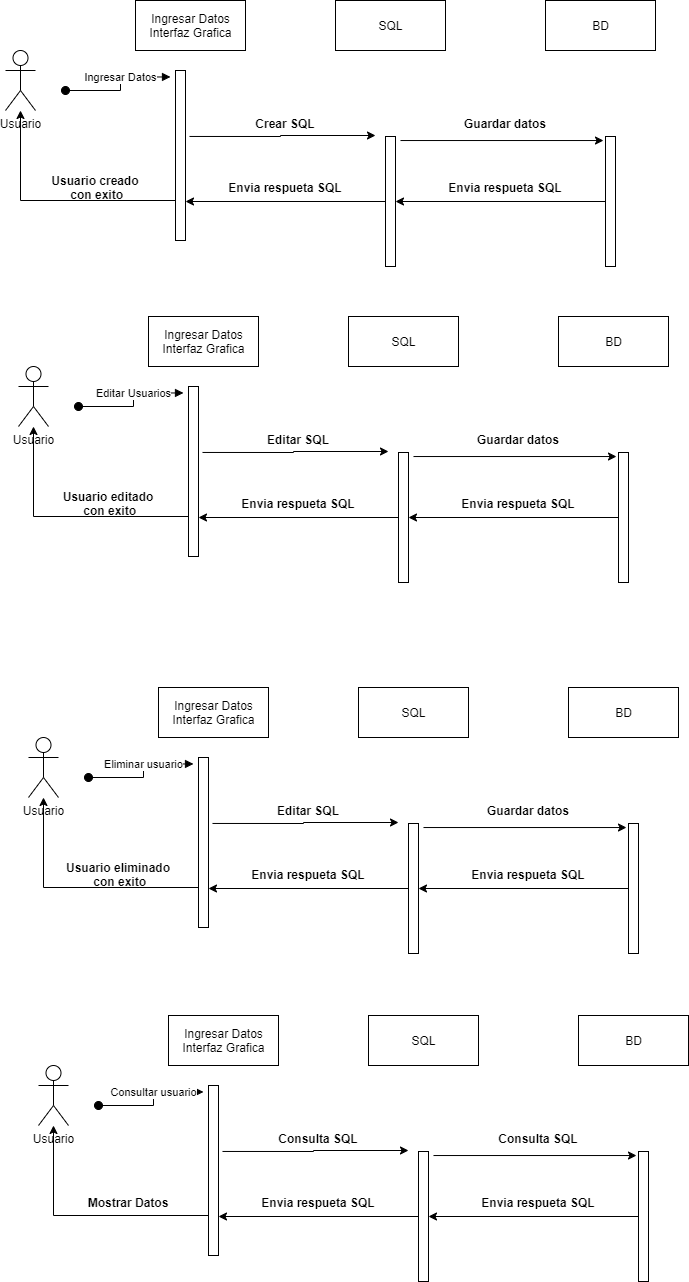

The diagram above was exported from draw.io. Its source (the exported page's mxGraphModel, read from the mxfile embedded in the PNG):
<mxGraphModel dx="868" dy="492" grid="1" gridSize="10" guides="1" tooltips="1" connect="1" arrows="1" fold="1" page="1" pageScale="1" pageWidth="827" pageHeight="1169" math="0" shadow="0">
  <root>
    <mxCell id="0sWEsK_M6GRdffuhSNqr-0" />
    <mxCell id="0sWEsK_M6GRdffuhSNqr-1" parent="0sWEsK_M6GRdffuhSNqr-0" />
    <mxCell id="0sWEsK_M6GRdffuhSNqr-2" value="Usuario" style="shape=umlActor;verticalLabelPosition=bottom;verticalAlign=top;html=1;" parent="0sWEsK_M6GRdffuhSNqr-1" vertex="1">
      <mxGeometry x="60" y="120" width="30" height="60" as="geometry" />
    </mxCell>
    <mxCell id="n8Rk5-uaYCYqQjF1ZnWf-2" value="Ingresar Datos&lt;br&gt;Interfaz Grafica" style="html=1;" parent="0sWEsK_M6GRdffuhSNqr-1" vertex="1">
      <mxGeometry x="190" y="70" width="110" height="50" as="geometry" />
    </mxCell>
    <mxCell id="n8Rk5-uaYCYqQjF1ZnWf-3" value="SQL" style="html=1;" parent="0sWEsK_M6GRdffuhSNqr-1" vertex="1">
      <mxGeometry x="390" y="70" width="110" height="50" as="geometry" />
    </mxCell>
    <mxCell id="n8Rk5-uaYCYqQjF1ZnWf-4" value="BD" style="html=1;" parent="0sWEsK_M6GRdffuhSNqr-1" vertex="1">
      <mxGeometry x="600" y="70" width="110" height="50" as="geometry" />
    </mxCell>
    <mxCell id="n8Rk5-uaYCYqQjF1ZnWf-8" value="" style="edgeStyle=orthogonalEdgeStyle;rounded=0;orthogonalLoop=1;jettySize=auto;html=1;exitX=1.4;exitY=0.388;exitDx=0;exitDy=0;exitPerimeter=0;" parent="0sWEsK_M6GRdffuhSNqr-1" source="n8Rk5-uaYCYqQjF1ZnWf-5" edge="1">
      <mxGeometry relative="1" as="geometry">
        <mxPoint x="430" y="205" as="targetPoint" />
      </mxGeometry>
    </mxCell>
    <mxCell id="n8Rk5-uaYCYqQjF1ZnWf-29" style="edgeStyle=orthogonalEdgeStyle;rounded=0;orthogonalLoop=1;jettySize=auto;html=1;" parent="0sWEsK_M6GRdffuhSNqr-1" source="n8Rk5-uaYCYqQjF1ZnWf-5" target="0sWEsK_M6GRdffuhSNqr-2" edge="1">
      <mxGeometry relative="1" as="geometry">
        <Array as="points">
          <mxPoint x="75" y="270" />
        </Array>
      </mxGeometry>
    </mxCell>
    <mxCell id="n8Rk5-uaYCYqQjF1ZnWf-5" value="" style="html=1;points=[];perimeter=orthogonalPerimeter;" parent="0sWEsK_M6GRdffuhSNqr-1" vertex="1">
      <mxGeometry x="230" y="140" width="10" height="170" as="geometry" />
    </mxCell>
    <mxCell id="n8Rk5-uaYCYqQjF1ZnWf-6" value="Ingresar Datos" style="html=1;verticalAlign=bottom;startArrow=oval;endArrow=block;startSize=8;rounded=0;edgeStyle=orthogonalEdgeStyle;entryX=-0.5;entryY=0.038;entryDx=0;entryDy=0;entryPerimeter=0;" parent="0sWEsK_M6GRdffuhSNqr-1" target="n8Rk5-uaYCYqQjF1ZnWf-5" edge="1">
      <mxGeometry relative="1" as="geometry">
        <mxPoint x="120" y="160" as="sourcePoint" />
      </mxGeometry>
    </mxCell>
    <mxCell id="n8Rk5-uaYCYqQjF1ZnWf-11" value="" style="edgeStyle=orthogonalEdgeStyle;rounded=0;orthogonalLoop=1;jettySize=auto;html=1;exitX=1.5;exitY=0.031;exitDx=0;exitDy=0;exitPerimeter=0;entryX=-0.2;entryY=0.031;entryDx=0;entryDy=0;entryPerimeter=0;" parent="0sWEsK_M6GRdffuhSNqr-1" source="n8Rk5-uaYCYqQjF1ZnWf-7" target="n8Rk5-uaYCYqQjF1ZnWf-10" edge="1">
      <mxGeometry relative="1" as="geometry" />
    </mxCell>
    <mxCell id="n8Rk5-uaYCYqQjF1ZnWf-27" style="edgeStyle=orthogonalEdgeStyle;rounded=0;orthogonalLoop=1;jettySize=auto;html=1;" parent="0sWEsK_M6GRdffuhSNqr-1" source="n8Rk5-uaYCYqQjF1ZnWf-7" edge="1">
      <mxGeometry relative="1" as="geometry">
        <mxPoint x="240" y="271" as="targetPoint" />
      </mxGeometry>
    </mxCell>
    <mxCell id="n8Rk5-uaYCYqQjF1ZnWf-7" value="" style="html=1;points=[];perimeter=orthogonalPerimeter;" parent="0sWEsK_M6GRdffuhSNqr-1" vertex="1">
      <mxGeometry x="440" y="206" width="10" height="130" as="geometry" />
    </mxCell>
    <mxCell id="n8Rk5-uaYCYqQjF1ZnWf-9" value="Crear SQL" style="text;align=center;fontStyle=1;verticalAlign=middle;spacingLeft=3;spacingRight=3;strokeColor=none;rotatable=0;points=[[0,0.5],[1,0.5]];portConstraint=eastwest;" parent="0sWEsK_M6GRdffuhSNqr-1" vertex="1">
      <mxGeometry x="300" y="180" width="80" height="26" as="geometry" />
    </mxCell>
    <mxCell id="n8Rk5-uaYCYqQjF1ZnWf-25" style="edgeStyle=orthogonalEdgeStyle;rounded=0;orthogonalLoop=1;jettySize=auto;html=1;" parent="0sWEsK_M6GRdffuhSNqr-1" source="n8Rk5-uaYCYqQjF1ZnWf-10" target="n8Rk5-uaYCYqQjF1ZnWf-7" edge="1">
      <mxGeometry relative="1" as="geometry" />
    </mxCell>
    <mxCell id="n8Rk5-uaYCYqQjF1ZnWf-10" value="" style="html=1;points=[];perimeter=orthogonalPerimeter;" parent="0sWEsK_M6GRdffuhSNqr-1" vertex="1">
      <mxGeometry x="660" y="206" width="10" height="130" as="geometry" />
    </mxCell>
    <mxCell id="n8Rk5-uaYCYqQjF1ZnWf-12" value="Guardar datos" style="text;align=center;fontStyle=1;verticalAlign=middle;spacingLeft=3;spacingRight=3;strokeColor=none;rotatable=0;points=[[0,0.5],[1,0.5]];portConstraint=eastwest;" parent="0sWEsK_M6GRdffuhSNqr-1" vertex="1">
      <mxGeometry x="520" y="180" width="80" height="26" as="geometry" />
    </mxCell>
    <mxCell id="n8Rk5-uaYCYqQjF1ZnWf-26" value="Envia respueta SQL" style="text;align=center;fontStyle=1;verticalAlign=middle;spacingLeft=3;spacingRight=3;strokeColor=none;rotatable=0;points=[[0,0.5],[1,0.5]];portConstraint=eastwest;" parent="0sWEsK_M6GRdffuhSNqr-1" vertex="1">
      <mxGeometry x="520" y="244" width="80" height="26" as="geometry" />
    </mxCell>
    <mxCell id="n8Rk5-uaYCYqQjF1ZnWf-28" value="Envia respueta SQL" style="text;align=center;fontStyle=1;verticalAlign=middle;spacingLeft=3;spacingRight=3;strokeColor=none;rotatable=0;points=[[0,0.5],[1,0.5]];portConstraint=eastwest;" parent="0sWEsK_M6GRdffuhSNqr-1" vertex="1">
      <mxGeometry x="300" y="244" width="80" height="26" as="geometry" />
    </mxCell>
    <mxCell id="n8Rk5-uaYCYqQjF1ZnWf-30" value="Usuario creado&#10; con exito" style="text;align=center;fontStyle=1;verticalAlign=middle;spacingLeft=3;spacingRight=3;strokeColor=none;rotatable=0;points=[[0,0.5],[1,0.5]];portConstraint=eastwest;" parent="0sWEsK_M6GRdffuhSNqr-1" vertex="1">
      <mxGeometry x="110" y="244" width="80" height="26" as="geometry" />
    </mxCell>
    <mxCell id="n8Rk5-uaYCYqQjF1ZnWf-33" value="Usuario" style="shape=umlActor;verticalLabelPosition=bottom;verticalAlign=top;html=1;" parent="0sWEsK_M6GRdffuhSNqr-1" vertex="1">
      <mxGeometry x="73" y="436" width="30" height="60" as="geometry" />
    </mxCell>
    <mxCell id="n8Rk5-uaYCYqQjF1ZnWf-34" value="Ingresar Datos&lt;br&gt;Interfaz Grafica" style="html=1;" parent="0sWEsK_M6GRdffuhSNqr-1" vertex="1">
      <mxGeometry x="203" y="386" width="110" height="50" as="geometry" />
    </mxCell>
    <mxCell id="n8Rk5-uaYCYqQjF1ZnWf-35" value="SQL" style="html=1;" parent="0sWEsK_M6GRdffuhSNqr-1" vertex="1">
      <mxGeometry x="403" y="386" width="110" height="50" as="geometry" />
    </mxCell>
    <mxCell id="n8Rk5-uaYCYqQjF1ZnWf-36" value="BD" style="html=1;" parent="0sWEsK_M6GRdffuhSNqr-1" vertex="1">
      <mxGeometry x="613" y="386" width="110" height="50" as="geometry" />
    </mxCell>
    <mxCell id="n8Rk5-uaYCYqQjF1ZnWf-37" value="" style="edgeStyle=orthogonalEdgeStyle;rounded=0;orthogonalLoop=1;jettySize=auto;html=1;exitX=1.4;exitY=0.388;exitDx=0;exitDy=0;exitPerimeter=0;" parent="0sWEsK_M6GRdffuhSNqr-1" source="n8Rk5-uaYCYqQjF1ZnWf-39" edge="1">
      <mxGeometry relative="1" as="geometry">
        <mxPoint x="443" y="521" as="targetPoint" />
      </mxGeometry>
    </mxCell>
    <mxCell id="n8Rk5-uaYCYqQjF1ZnWf-38" style="edgeStyle=orthogonalEdgeStyle;rounded=0;orthogonalLoop=1;jettySize=auto;html=1;" parent="0sWEsK_M6GRdffuhSNqr-1" source="n8Rk5-uaYCYqQjF1ZnWf-39" target="n8Rk5-uaYCYqQjF1ZnWf-33" edge="1">
      <mxGeometry relative="1" as="geometry">
        <Array as="points">
          <mxPoint x="88" y="586" />
        </Array>
      </mxGeometry>
    </mxCell>
    <mxCell id="n8Rk5-uaYCYqQjF1ZnWf-39" value="" style="html=1;points=[];perimeter=orthogonalPerimeter;" parent="0sWEsK_M6GRdffuhSNqr-1" vertex="1">
      <mxGeometry x="243" y="456" width="10" height="170" as="geometry" />
    </mxCell>
    <mxCell id="n8Rk5-uaYCYqQjF1ZnWf-40" value="Editar Usuarios" style="html=1;verticalAlign=bottom;startArrow=oval;endArrow=block;startSize=8;rounded=0;edgeStyle=orthogonalEdgeStyle;entryX=-0.5;entryY=0.038;entryDx=0;entryDy=0;entryPerimeter=0;" parent="0sWEsK_M6GRdffuhSNqr-1" target="n8Rk5-uaYCYqQjF1ZnWf-39" edge="1">
      <mxGeometry relative="1" as="geometry">
        <mxPoint x="133" y="476" as="sourcePoint" />
      </mxGeometry>
    </mxCell>
    <mxCell id="n8Rk5-uaYCYqQjF1ZnWf-41" value="" style="edgeStyle=orthogonalEdgeStyle;rounded=0;orthogonalLoop=1;jettySize=auto;html=1;exitX=1.5;exitY=0.031;exitDx=0;exitDy=0;exitPerimeter=0;entryX=-0.2;entryY=0.031;entryDx=0;entryDy=0;entryPerimeter=0;" parent="0sWEsK_M6GRdffuhSNqr-1" source="n8Rk5-uaYCYqQjF1ZnWf-43" target="n8Rk5-uaYCYqQjF1ZnWf-46" edge="1">
      <mxGeometry relative="1" as="geometry" />
    </mxCell>
    <mxCell id="n8Rk5-uaYCYqQjF1ZnWf-42" style="edgeStyle=orthogonalEdgeStyle;rounded=0;orthogonalLoop=1;jettySize=auto;html=1;" parent="0sWEsK_M6GRdffuhSNqr-1" source="n8Rk5-uaYCYqQjF1ZnWf-43" edge="1">
      <mxGeometry relative="1" as="geometry">
        <mxPoint x="253" y="587" as="targetPoint" />
      </mxGeometry>
    </mxCell>
    <mxCell id="n8Rk5-uaYCYqQjF1ZnWf-43" value="" style="html=1;points=[];perimeter=orthogonalPerimeter;" parent="0sWEsK_M6GRdffuhSNqr-1" vertex="1">
      <mxGeometry x="453" y="522" width="10" height="130" as="geometry" />
    </mxCell>
    <mxCell id="n8Rk5-uaYCYqQjF1ZnWf-44" value="Editar SQL" style="text;align=center;fontStyle=1;verticalAlign=middle;spacingLeft=3;spacingRight=3;strokeColor=none;rotatable=0;points=[[0,0.5],[1,0.5]];portConstraint=eastwest;" parent="0sWEsK_M6GRdffuhSNqr-1" vertex="1">
      <mxGeometry x="313" y="496" width="80" height="26" as="geometry" />
    </mxCell>
    <mxCell id="n8Rk5-uaYCYqQjF1ZnWf-45" style="edgeStyle=orthogonalEdgeStyle;rounded=0;orthogonalLoop=1;jettySize=auto;html=1;" parent="0sWEsK_M6GRdffuhSNqr-1" source="n8Rk5-uaYCYqQjF1ZnWf-46" target="n8Rk5-uaYCYqQjF1ZnWf-43" edge="1">
      <mxGeometry relative="1" as="geometry" />
    </mxCell>
    <mxCell id="n8Rk5-uaYCYqQjF1ZnWf-46" value="" style="html=1;points=[];perimeter=orthogonalPerimeter;" parent="0sWEsK_M6GRdffuhSNqr-1" vertex="1">
      <mxGeometry x="673" y="522" width="10" height="130" as="geometry" />
    </mxCell>
    <mxCell id="n8Rk5-uaYCYqQjF1ZnWf-47" value="Guardar datos" style="text;align=center;fontStyle=1;verticalAlign=middle;spacingLeft=3;spacingRight=3;strokeColor=none;rotatable=0;points=[[0,0.5],[1,0.5]];portConstraint=eastwest;" parent="0sWEsK_M6GRdffuhSNqr-1" vertex="1">
      <mxGeometry x="533" y="496" width="80" height="26" as="geometry" />
    </mxCell>
    <mxCell id="n8Rk5-uaYCYqQjF1ZnWf-48" value="Envia respueta SQL" style="text;align=center;fontStyle=1;verticalAlign=middle;spacingLeft=3;spacingRight=3;strokeColor=none;rotatable=0;points=[[0,0.5],[1,0.5]];portConstraint=eastwest;" parent="0sWEsK_M6GRdffuhSNqr-1" vertex="1">
      <mxGeometry x="533" y="560" width="80" height="26" as="geometry" />
    </mxCell>
    <mxCell id="n8Rk5-uaYCYqQjF1ZnWf-49" value="Envia respueta SQL" style="text;align=center;fontStyle=1;verticalAlign=middle;spacingLeft=3;spacingRight=3;strokeColor=none;rotatable=0;points=[[0,0.5],[1,0.5]];portConstraint=eastwest;" parent="0sWEsK_M6GRdffuhSNqr-1" vertex="1">
      <mxGeometry x="313" y="560" width="80" height="26" as="geometry" />
    </mxCell>
    <mxCell id="n8Rk5-uaYCYqQjF1ZnWf-50" value="Usuario editado&#10; con exito" style="text;align=center;fontStyle=1;verticalAlign=middle;spacingLeft=3;spacingRight=3;strokeColor=none;rotatable=0;points=[[0,0.5],[1,0.5]];portConstraint=eastwest;" parent="0sWEsK_M6GRdffuhSNqr-1" vertex="1">
      <mxGeometry x="123" y="560" width="80" height="26" as="geometry" />
    </mxCell>
    <mxCell id="n8Rk5-uaYCYqQjF1ZnWf-51" value="Usuario" style="shape=umlActor;verticalLabelPosition=bottom;verticalAlign=top;html=1;" parent="0sWEsK_M6GRdffuhSNqr-1" vertex="1">
      <mxGeometry x="83" y="807" width="30" height="60" as="geometry" />
    </mxCell>
    <mxCell id="n8Rk5-uaYCYqQjF1ZnWf-52" value="Ingresar Datos&lt;br&gt;Interfaz Grafica" style="html=1;" parent="0sWEsK_M6GRdffuhSNqr-1" vertex="1">
      <mxGeometry x="213" y="757" width="110" height="50" as="geometry" />
    </mxCell>
    <mxCell id="n8Rk5-uaYCYqQjF1ZnWf-53" value="SQL" style="html=1;" parent="0sWEsK_M6GRdffuhSNqr-1" vertex="1">
      <mxGeometry x="413" y="757" width="110" height="50" as="geometry" />
    </mxCell>
    <mxCell id="n8Rk5-uaYCYqQjF1ZnWf-54" value="BD" style="html=1;" parent="0sWEsK_M6GRdffuhSNqr-1" vertex="1">
      <mxGeometry x="623" y="757" width="110" height="50" as="geometry" />
    </mxCell>
    <mxCell id="n8Rk5-uaYCYqQjF1ZnWf-55" value="" style="edgeStyle=orthogonalEdgeStyle;rounded=0;orthogonalLoop=1;jettySize=auto;html=1;exitX=1.4;exitY=0.388;exitDx=0;exitDy=0;exitPerimeter=0;" parent="0sWEsK_M6GRdffuhSNqr-1" source="n8Rk5-uaYCYqQjF1ZnWf-57" edge="1">
      <mxGeometry relative="1" as="geometry">
        <mxPoint x="453" y="892" as="targetPoint" />
      </mxGeometry>
    </mxCell>
    <mxCell id="n8Rk5-uaYCYqQjF1ZnWf-56" style="edgeStyle=orthogonalEdgeStyle;rounded=0;orthogonalLoop=1;jettySize=auto;html=1;" parent="0sWEsK_M6GRdffuhSNqr-1" source="n8Rk5-uaYCYqQjF1ZnWf-57" target="n8Rk5-uaYCYqQjF1ZnWf-51" edge="1">
      <mxGeometry relative="1" as="geometry">
        <Array as="points">
          <mxPoint x="98" y="957" />
        </Array>
      </mxGeometry>
    </mxCell>
    <mxCell id="n8Rk5-uaYCYqQjF1ZnWf-57" value="" style="html=1;points=[];perimeter=orthogonalPerimeter;" parent="0sWEsK_M6GRdffuhSNqr-1" vertex="1">
      <mxGeometry x="253" y="827" width="10" height="170" as="geometry" />
    </mxCell>
    <mxCell id="n8Rk5-uaYCYqQjF1ZnWf-58" value="Eliminar usuario" style="html=1;verticalAlign=bottom;startArrow=oval;endArrow=block;startSize=8;rounded=0;edgeStyle=orthogonalEdgeStyle;entryX=-0.5;entryY=0.038;entryDx=0;entryDy=0;entryPerimeter=0;" parent="0sWEsK_M6GRdffuhSNqr-1" target="n8Rk5-uaYCYqQjF1ZnWf-57" edge="1">
      <mxGeometry relative="1" as="geometry">
        <mxPoint x="143" y="847" as="sourcePoint" />
      </mxGeometry>
    </mxCell>
    <mxCell id="n8Rk5-uaYCYqQjF1ZnWf-59" value="" style="edgeStyle=orthogonalEdgeStyle;rounded=0;orthogonalLoop=1;jettySize=auto;html=1;exitX=1.5;exitY=0.031;exitDx=0;exitDy=0;exitPerimeter=0;entryX=-0.2;entryY=0.031;entryDx=0;entryDy=0;entryPerimeter=0;" parent="0sWEsK_M6GRdffuhSNqr-1" source="n8Rk5-uaYCYqQjF1ZnWf-61" target="n8Rk5-uaYCYqQjF1ZnWf-64" edge="1">
      <mxGeometry relative="1" as="geometry" />
    </mxCell>
    <mxCell id="n8Rk5-uaYCYqQjF1ZnWf-60" style="edgeStyle=orthogonalEdgeStyle;rounded=0;orthogonalLoop=1;jettySize=auto;html=1;" parent="0sWEsK_M6GRdffuhSNqr-1" source="n8Rk5-uaYCYqQjF1ZnWf-61" edge="1">
      <mxGeometry relative="1" as="geometry">
        <mxPoint x="263" y="958" as="targetPoint" />
      </mxGeometry>
    </mxCell>
    <mxCell id="n8Rk5-uaYCYqQjF1ZnWf-61" value="" style="html=1;points=[];perimeter=orthogonalPerimeter;" parent="0sWEsK_M6GRdffuhSNqr-1" vertex="1">
      <mxGeometry x="463" y="893" width="10" height="130" as="geometry" />
    </mxCell>
    <mxCell id="n8Rk5-uaYCYqQjF1ZnWf-62" value="Editar SQL" style="text;align=center;fontStyle=1;verticalAlign=middle;spacingLeft=3;spacingRight=3;strokeColor=none;rotatable=0;points=[[0,0.5],[1,0.5]];portConstraint=eastwest;" parent="0sWEsK_M6GRdffuhSNqr-1" vertex="1">
      <mxGeometry x="323" y="867" width="80" height="26" as="geometry" />
    </mxCell>
    <mxCell id="n8Rk5-uaYCYqQjF1ZnWf-63" style="edgeStyle=orthogonalEdgeStyle;rounded=0;orthogonalLoop=1;jettySize=auto;html=1;" parent="0sWEsK_M6GRdffuhSNqr-1" source="n8Rk5-uaYCYqQjF1ZnWf-64" target="n8Rk5-uaYCYqQjF1ZnWf-61" edge="1">
      <mxGeometry relative="1" as="geometry" />
    </mxCell>
    <mxCell id="n8Rk5-uaYCYqQjF1ZnWf-64" value="" style="html=1;points=[];perimeter=orthogonalPerimeter;" parent="0sWEsK_M6GRdffuhSNqr-1" vertex="1">
      <mxGeometry x="683" y="893" width="10" height="130" as="geometry" />
    </mxCell>
    <mxCell id="n8Rk5-uaYCYqQjF1ZnWf-65" value="Guardar datos" style="text;align=center;fontStyle=1;verticalAlign=middle;spacingLeft=3;spacingRight=3;strokeColor=none;rotatable=0;points=[[0,0.5],[1,0.5]];portConstraint=eastwest;" parent="0sWEsK_M6GRdffuhSNqr-1" vertex="1">
      <mxGeometry x="543" y="867" width="80" height="26" as="geometry" />
    </mxCell>
    <mxCell id="n8Rk5-uaYCYqQjF1ZnWf-66" value="Envia respueta SQL" style="text;align=center;fontStyle=1;verticalAlign=middle;spacingLeft=3;spacingRight=3;strokeColor=none;rotatable=0;points=[[0,0.5],[1,0.5]];portConstraint=eastwest;" parent="0sWEsK_M6GRdffuhSNqr-1" vertex="1">
      <mxGeometry x="543" y="931" width="80" height="26" as="geometry" />
    </mxCell>
    <mxCell id="n8Rk5-uaYCYqQjF1ZnWf-67" value="Envia respueta SQL" style="text;align=center;fontStyle=1;verticalAlign=middle;spacingLeft=3;spacingRight=3;strokeColor=none;rotatable=0;points=[[0,0.5],[1,0.5]];portConstraint=eastwest;" parent="0sWEsK_M6GRdffuhSNqr-1" vertex="1">
      <mxGeometry x="323" y="931" width="80" height="26" as="geometry" />
    </mxCell>
    <mxCell id="n8Rk5-uaYCYqQjF1ZnWf-68" value="Usuario eliminado&#10; con exito" style="text;align=center;fontStyle=1;verticalAlign=middle;spacingLeft=3;spacingRight=3;strokeColor=none;rotatable=0;points=[[0,0.5],[1,0.5]];portConstraint=eastwest;" parent="0sWEsK_M6GRdffuhSNqr-1" vertex="1">
      <mxGeometry x="133" y="931" width="80" height="26" as="geometry" />
    </mxCell>
    <mxCell id="MRgLydjN3RTCw61pRPb_-0" value="Usuario" style="shape=umlActor;verticalLabelPosition=bottom;verticalAlign=top;html=1;" parent="0sWEsK_M6GRdffuhSNqr-1" vertex="1">
      <mxGeometry x="93" y="1135" width="30" height="60" as="geometry" />
    </mxCell>
    <mxCell id="MRgLydjN3RTCw61pRPb_-1" value="Ingresar Datos&lt;br&gt;Interfaz Grafica" style="html=1;" parent="0sWEsK_M6GRdffuhSNqr-1" vertex="1">
      <mxGeometry x="223" y="1085" width="110" height="50" as="geometry" />
    </mxCell>
    <mxCell id="MRgLydjN3RTCw61pRPb_-2" value="SQL" style="html=1;" parent="0sWEsK_M6GRdffuhSNqr-1" vertex="1">
      <mxGeometry x="423" y="1085" width="110" height="50" as="geometry" />
    </mxCell>
    <mxCell id="MRgLydjN3RTCw61pRPb_-3" value="BD" style="html=1;" parent="0sWEsK_M6GRdffuhSNqr-1" vertex="1">
      <mxGeometry x="633" y="1085" width="110" height="50" as="geometry" />
    </mxCell>
    <mxCell id="MRgLydjN3RTCw61pRPb_-4" value="" style="edgeStyle=orthogonalEdgeStyle;rounded=0;orthogonalLoop=1;jettySize=auto;html=1;exitX=1.4;exitY=0.388;exitDx=0;exitDy=0;exitPerimeter=0;" parent="0sWEsK_M6GRdffuhSNqr-1" source="MRgLydjN3RTCw61pRPb_-6" edge="1">
      <mxGeometry relative="1" as="geometry">
        <mxPoint x="463" y="1220" as="targetPoint" />
      </mxGeometry>
    </mxCell>
    <mxCell id="MRgLydjN3RTCw61pRPb_-5" style="edgeStyle=orthogonalEdgeStyle;rounded=0;orthogonalLoop=1;jettySize=auto;html=1;" parent="0sWEsK_M6GRdffuhSNqr-1" source="MRgLydjN3RTCw61pRPb_-6" target="MRgLydjN3RTCw61pRPb_-0" edge="1">
      <mxGeometry relative="1" as="geometry">
        <Array as="points">
          <mxPoint x="108" y="1285" />
        </Array>
      </mxGeometry>
    </mxCell>
    <mxCell id="MRgLydjN3RTCw61pRPb_-6" value="" style="html=1;points=[];perimeter=orthogonalPerimeter;" parent="0sWEsK_M6GRdffuhSNqr-1" vertex="1">
      <mxGeometry x="263" y="1155" width="10" height="170" as="geometry" />
    </mxCell>
    <mxCell id="MRgLydjN3RTCw61pRPb_-7" value="Consultar usuario" style="html=1;verticalAlign=bottom;startArrow=oval;endArrow=block;startSize=8;rounded=0;edgeStyle=orthogonalEdgeStyle;entryX=-0.5;entryY=0.038;entryDx=0;entryDy=0;entryPerimeter=0;" parent="0sWEsK_M6GRdffuhSNqr-1" target="MRgLydjN3RTCw61pRPb_-6" edge="1">
      <mxGeometry relative="1" as="geometry">
        <mxPoint x="153" y="1175" as="sourcePoint" />
      </mxGeometry>
    </mxCell>
    <mxCell id="MRgLydjN3RTCw61pRPb_-8" value="" style="edgeStyle=orthogonalEdgeStyle;rounded=0;orthogonalLoop=1;jettySize=auto;html=1;exitX=1.5;exitY=0.031;exitDx=0;exitDy=0;exitPerimeter=0;entryX=-0.2;entryY=0.031;entryDx=0;entryDy=0;entryPerimeter=0;" parent="0sWEsK_M6GRdffuhSNqr-1" source="MRgLydjN3RTCw61pRPb_-10" target="MRgLydjN3RTCw61pRPb_-13" edge="1">
      <mxGeometry relative="1" as="geometry" />
    </mxCell>
    <mxCell id="MRgLydjN3RTCw61pRPb_-9" style="edgeStyle=orthogonalEdgeStyle;rounded=0;orthogonalLoop=1;jettySize=auto;html=1;" parent="0sWEsK_M6GRdffuhSNqr-1" source="MRgLydjN3RTCw61pRPb_-10" edge="1">
      <mxGeometry relative="1" as="geometry">
        <mxPoint x="273" y="1286" as="targetPoint" />
      </mxGeometry>
    </mxCell>
    <mxCell id="MRgLydjN3RTCw61pRPb_-10" value="" style="html=1;points=[];perimeter=orthogonalPerimeter;" parent="0sWEsK_M6GRdffuhSNqr-1" vertex="1">
      <mxGeometry x="473" y="1221" width="10" height="130" as="geometry" />
    </mxCell>
    <mxCell id="MRgLydjN3RTCw61pRPb_-11" value="Consulta SQL" style="text;align=center;fontStyle=1;verticalAlign=middle;spacingLeft=3;spacingRight=3;strokeColor=none;rotatable=0;points=[[0,0.5],[1,0.5]];portConstraint=eastwest;" parent="0sWEsK_M6GRdffuhSNqr-1" vertex="1">
      <mxGeometry x="333" y="1195" width="80" height="26" as="geometry" />
    </mxCell>
    <mxCell id="MRgLydjN3RTCw61pRPb_-12" style="edgeStyle=orthogonalEdgeStyle;rounded=0;orthogonalLoop=1;jettySize=auto;html=1;" parent="0sWEsK_M6GRdffuhSNqr-1" source="MRgLydjN3RTCw61pRPb_-13" target="MRgLydjN3RTCw61pRPb_-10" edge="1">
      <mxGeometry relative="1" as="geometry" />
    </mxCell>
    <mxCell id="MRgLydjN3RTCw61pRPb_-13" value="" style="html=1;points=[];perimeter=orthogonalPerimeter;" parent="0sWEsK_M6GRdffuhSNqr-1" vertex="1">
      <mxGeometry x="693" y="1221" width="10" height="130" as="geometry" />
    </mxCell>
    <mxCell id="MRgLydjN3RTCw61pRPb_-14" value="Consulta SQL" style="text;align=center;fontStyle=1;verticalAlign=middle;spacingLeft=3;spacingRight=3;strokeColor=none;rotatable=0;points=[[0,0.5],[1,0.5]];portConstraint=eastwest;" parent="0sWEsK_M6GRdffuhSNqr-1" vertex="1">
      <mxGeometry x="553" y="1195" width="80" height="26" as="geometry" />
    </mxCell>
    <mxCell id="MRgLydjN3RTCw61pRPb_-15" value="Envia respueta SQL" style="text;align=center;fontStyle=1;verticalAlign=middle;spacingLeft=3;spacingRight=3;strokeColor=none;rotatable=0;points=[[0,0.5],[1,0.5]];portConstraint=eastwest;" parent="0sWEsK_M6GRdffuhSNqr-1" vertex="1">
      <mxGeometry x="553" y="1259" width="80" height="26" as="geometry" />
    </mxCell>
    <mxCell id="MRgLydjN3RTCw61pRPb_-16" value="Envia respueta SQL" style="text;align=center;fontStyle=1;verticalAlign=middle;spacingLeft=3;spacingRight=3;strokeColor=none;rotatable=0;points=[[0,0.5],[1,0.5]];portConstraint=eastwest;" parent="0sWEsK_M6GRdffuhSNqr-1" vertex="1">
      <mxGeometry x="333" y="1259" width="80" height="26" as="geometry" />
    </mxCell>
    <mxCell id="MRgLydjN3RTCw61pRPb_-17" value="Mostrar Datos" style="text;align=center;fontStyle=1;verticalAlign=middle;spacingLeft=3;spacingRight=3;strokeColor=none;rotatable=0;points=[[0,0.5],[1,0.5]];portConstraint=eastwest;" parent="0sWEsK_M6GRdffuhSNqr-1" vertex="1">
      <mxGeometry x="143" y="1259" width="80" height="26" as="geometry" />
    </mxCell>
  </root>
</mxGraphModel>